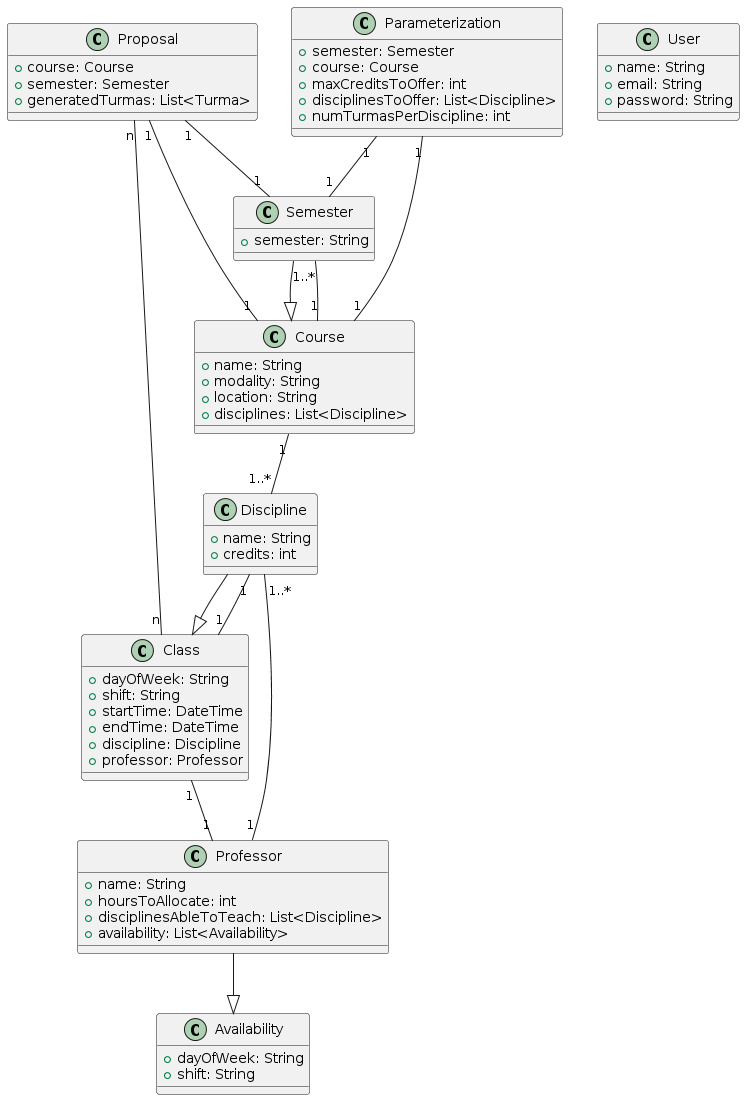

The diagram above was rendered by PlantUML. Its source (embedded in the PNG):
@startuml
class Semester {
    + semester: String
}

class Course {
    + name: String
    + modality: String
    + location: String
    + disciplines: List<Discipline>
}

class Discipline {
    + name: String
    + credits: int
}

class Professor {
    + name: String
    + hoursToAllocate: int
    + disciplinesAbleToTeach: List<Discipline>
    + availability: List<Availability>
}

class Availability {
    + dayOfWeek: String
    + shift: String
}

class Parameterization {
    + semester: Semester
    + course: Course
    + maxCreditsToOffer: int
    + disciplinesToOffer: List<Discipline>
    + numTurmasPerDiscipline: int
}

class Proposal {
    + course: Course
    + semester: Semester
    + generatedTurmas: List<Turma>
}

class Class {
    + dayOfWeek: String
    + shift: String
    + startTime: DateTime
    + endTime: DateTime
    + discipline: Discipline
    + professor: Professor
}

class User {
    + name: String
    + email: String
    + password: String
}

Semester --|> Course
Course "1" -- "1..*" Discipline
Course "1" -- "1..*" Semester
Discipline --|> Class
Professor --|> Availability
Professor "1" -- "1..*" Discipline
Parameterization "1" -- "1" Semester
Parameterization "1" -- "1" Course
Proposal "1" -- "1" Course
Proposal "1" -- "1" Semester
Proposal "n" -- "n" Class
Class "1" -- "1" Discipline
Class "1" -- "1" Professor
@enduml